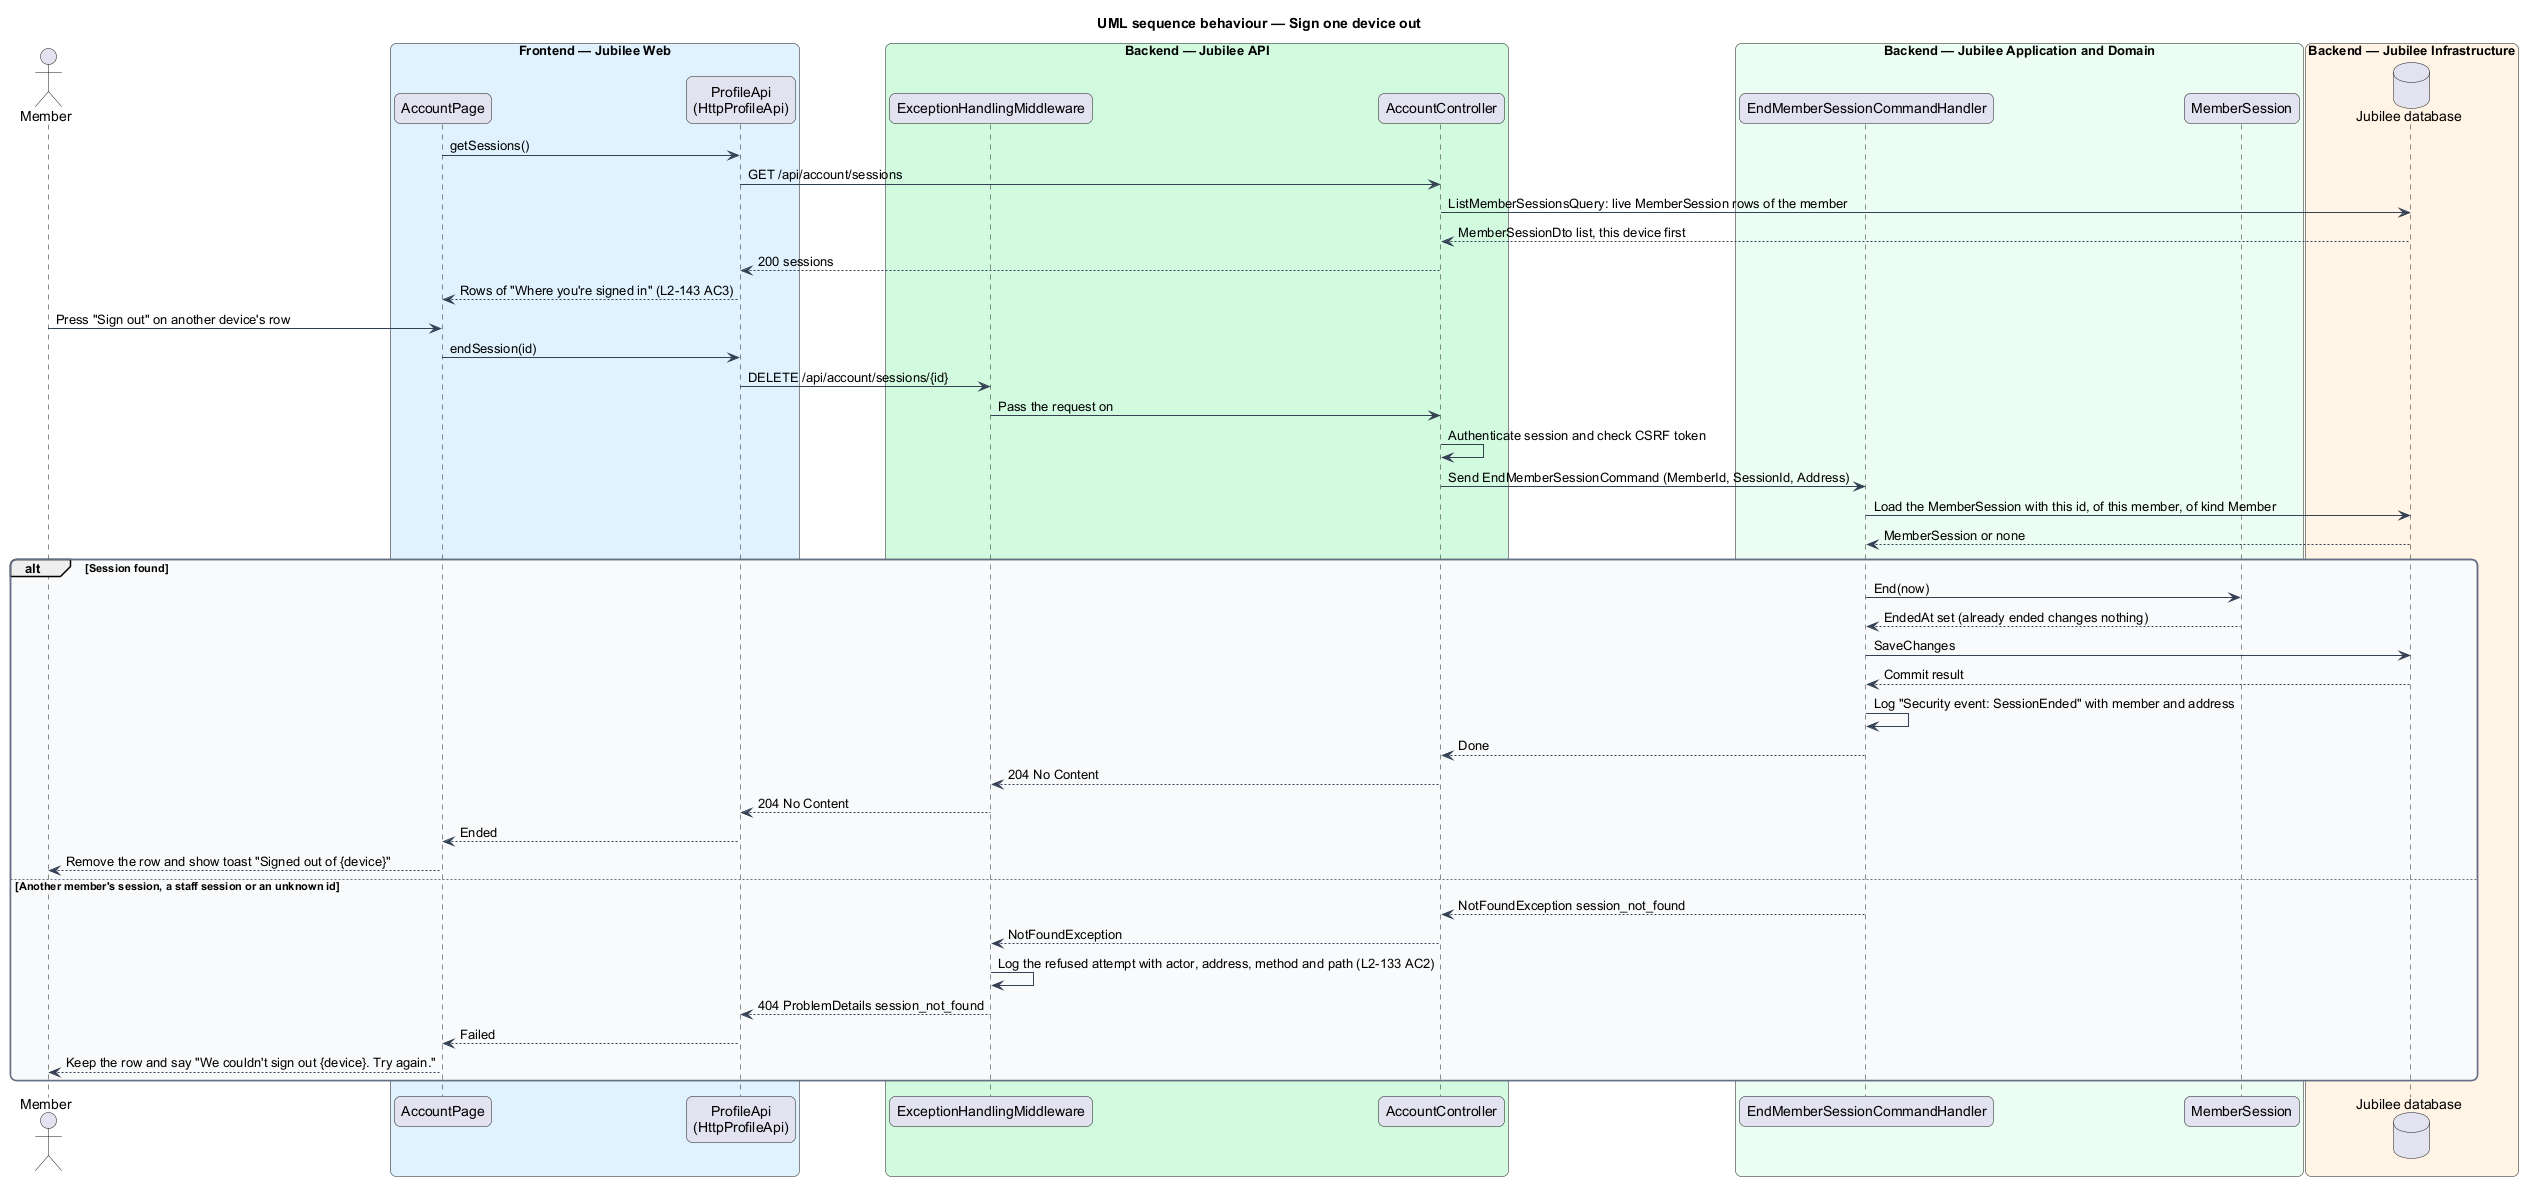

The diagram above was rendered by PlantUML. Its source (embedded in the PNG):
@startuml
title UML sequence behaviour — Sign one device out
skinparam backgroundColor #FFFFFF
skinparam shadowing false
skinparam roundcorner 12
skinparam defaultFontName Arial
skinparam ArrowColor #344054
skinparam rectangle {
  BorderColor #344054
  FontColor #101828
}
skinparam package {
  BorderColor #667085
  FontColor #101828
  BackgroundColor #F9FAFB
}


actor "Member" as actor
box "Frontend — Jubilee Web" #E0F2FE
  participant "AccountPage" as page
  participant "ProfileApi\n(HttpProfileApi)" as client
end box
box "Backend — Jubilee API" #D1FADF
  participant "ExceptionHandlingMiddleware" as middleware
  participant "AccountController" as controller
end box
box "Backend — Jubilee Application and Domain" #ECFDF3
  participant "EndMemberSessionCommandHandler" as handler
  participant "MemberSession" as session
end box
box "Backend — Jubilee Infrastructure" #FFF4E5
  database "Jubilee database" as db
end box
page -> client : getSessions()
client -> controller : GET /api/account/sessions
controller -> db : ListMemberSessionsQuery: live MemberSession rows of the member
db --> controller : MemberSessionDto list, this device first
controller --> client : 200 sessions
client --> page : Rows of "Where you're signed in" (L2-143 AC3)
actor -> page : Press "Sign out" on another device's row
page -> client : endSession(id)
client -> middleware : DELETE /api/account/sessions/{id}
middleware -> controller : Pass the request on
controller -> controller : Authenticate session and check CSRF token
controller -> handler : Send EndMemberSessionCommand (MemberId, SessionId, Address)
handler -> db : Load the MemberSession with this id, of this member, of kind Member
db --> handler : MemberSession or none
alt Session found
  handler -> session : End(now)
  session --> handler : EndedAt set (already ended changes nothing)
  handler -> db : SaveChanges
  db --> handler : Commit result
  handler -> handler : Log "Security event: SessionEnded" with member and address
  handler --> controller : Done
  controller --> middleware : 204 No Content
  middleware --> client : 204 No Content
  client --> page : Ended
  page --> actor : Remove the row and show toast "Signed out of {device}"
else Another member's session, a staff session or an unknown id
  handler --> controller : NotFoundException session_not_found
  controller --> middleware : NotFoundException
  middleware -> middleware : Log the refused attempt with actor, address, method and path (L2-133 AC2)
  middleware --> client : 404 ProblemDetails session_not_found
  client --> page : Failed
  page --> actor : Keep the row and say "We couldn't sign out {device}. Try again."
end
@enduml